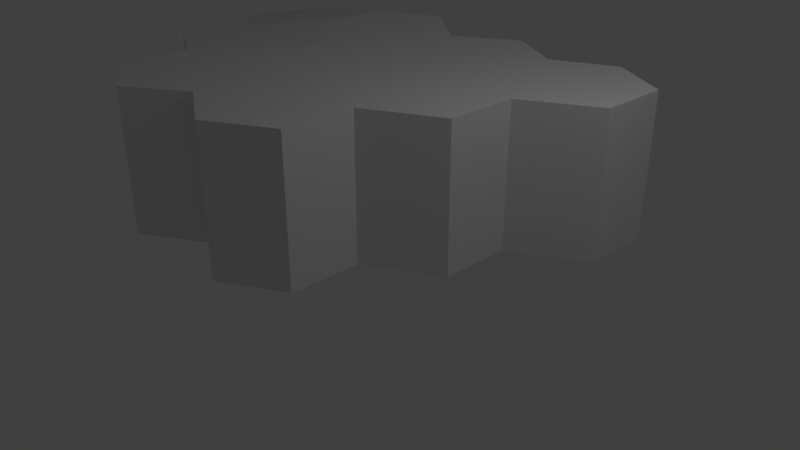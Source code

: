 # Source: hex9.blend  (saved by Blender 2.79.0; exported with 4.5.12 LTS)
import bpy
from mathutils import Matrix  # noqa: F401  (used for matrix-valued properties, if any)

bpy.ops.wm.read_factory_settings(use_empty=True)
scene = bpy.context.scene
scene.name = 'Scene'

# ---- collections
col_collection_1 = bpy.data.collections.new('Collection 1'); scene.collection.children.link(col_collection_1)

# ---- world
world_world = bpy.data.worlds.new('World'); scene.world = world_world
world_world.color = (0.05088, 0.05088, 0.05088)
world_world.use_sun_shadow = False
world_world.sun_shadow_jitter_overblur = 0.0
world_world.cycles.sampling_method = 'MANUAL'

# ---- cameras
cam_camera = bpy.data.cameras.new('Camera')
cam_camera.clip_end = 100.0
cam_camera.lens = 35.0
cam_camera.sensor_width = 32.0
cam_camera.sensor_height = 18.0
cam_camera.ortho_scale = 7.314
cam_camera.dof.focus_distance = 0.0
cam_camera.dof.aperture_fstop = 128.0

# ---- lights
light_lamp = bpy.data.lights.new('Lamp', 'POINT')
light_lamp.transmission_factor = 0.0
light_lamp.cutoff_distance = 30.0
light_lamp.energy = 100.0
light_lamp.shadow_buffer_clip_start = 1.001
light_lamp.shadow_soft_size = 0.1
light_lamp.shadow_maximum_resolution = 0.006
light_lamp.use_absolute_resolution = True

# ---- meshes
me_base3_004 = bpy.data.meshes.new('base3.004')
me_base3_004.from_pydata([(0.3905, 0.1221, -1.638), (0.3905, 2.122, -1.638), (1.257, 2.122, -1.138), (1.257, 0.1221, -1.138), (1.257, 2.122, -0.1385), (1.257, 0.1221, -0.1385), (0.2867, 2.136, 0.4516), (0.2867, 0.1361, 0.4516), (-0.5793, 2.136, -0.04837), (-0.5793, 0.1361, -0.04837), (-0.4489, 2.14, -1.176), (-0.4489, 0.1401, -1.176)], [], [(0, 1, 2, 3), (3, 2, 4, 5), (5, 4, 6, 7), (7, 6, 8, 9), (2, 1, 10, 8, 6, 4), (9, 8, 10, 11), (11, 10, 1, 0), (3, 5, 7, 9, 11, 0)])
me_base3_004.polygons.foreach_set('use_smooth', [True] * 8)
_k = set([(0, 1), (0, 3), (0, 11), (1, 2), (1, 10), (2, 3), (2, 4), (3, 5), (4, 5), (4, 6), (5, 7), (6, 7), (6, 8), (7, 9), (8, 9), (8, 10), (9, 11), (10, 11)])
me_base3_004.attributes.new('sharp_edge', 'BOOLEAN', 'EDGE').data.foreach_set('value', [ (min(e.vertices), max(e.vertices)) in _k for e in me_base3_004.edges])
me_base3_004.use_remesh_preserve_volume = False
me_base3_004.use_remesh_preserve_attributes = False
me_base3_004.use_mirror_vertex_groups = False
me_base3_004.update()
me_base3_004.normals_split_custom_set([tuple(v) for v in zip(*[iter([0.5, 0.0, -0.866, 0.5, 0.0, -0.866, 0.5, 0.0, -0.866, 0.5, 0.0, -0.866, 1.0, 0.0, 0.0, 1.0, 0.0, 0.0, 1.0, 0.0, 0.0, 1.0, 0.0, 0.0, 0.5198, -2.249e-08, 0.8543, 0.5198, -2.249e-08, 0.8543, 0.5198, -2.249e-08, 0.8543, 0.5198, -2.249e-08, 0.8543, -0.5, -1.236e-08, 0.866, -0.5, -1.236e-08, 0.866, -0.5, -1.236e-08, 0.866, -0.5, -1.236e-08, 0.866, 0.008993, 1.0, -0.003315, 0.008993, 1.0, -0.003315, 0.008993, 1.0, -0.003315, 0.008993, 1.0, -0.003315, 0.008993, 1.0, -0.003315, 0.008993, 1.0, -0.003315, -0.9934, -2.685e-09, -0.1149, -0.9934, -2.685e-09, -0.1149, -0.9934, -2.685e-09, -0.1149, -0.9934, -2.685e-09, -0.1149, -0.4828, -2.575e-08, -0.8757, -0.4828, -2.575e-08, -0.8757, -0.4828, -2.575e-08, -0.8757, -0.4828, -2.575e-08, -0.8757, -0.008993, -1.0, 0.003315, -0.008993, -1.0, 0.003315, -0.008993, -1.0, 0.003315, -0.008993, -1.0, 0.003315, -0.008993, -1.0, 0.003315, -0.008993, -1.0, 0.003315])] * 3)])
me_base3_003 = bpy.data.meshes.new('base3.003')
me_base3_003.from_pydata([(0.3905, 0.1221, -1.638), (0.3905, 2.122, -1.638), (1.304, 2.354, -1.224), (1.304, 0.3542, -1.224), (1.209, 2.35, -0.1541), (1.209, 0.3502, -0.1541), (0.1594, 2.231, 0.4094), (0.1594, 0.2313, 0.4094), (-0.5237, 2.168, -0.01101), (-0.5237, 0.1681, -0.01101), (-0.4608, 2.131, -1.067), (-0.4608, 0.1307, -1.067)], [], [(0, 1, 2, 3), (3, 2, 4, 5), (5, 4, 6, 7), (7, 6, 8, 9), (2, 1, 10, 8, 6, 4), (9, 8, 10, 11), (11, 10, 1, 0), (3, 5, 7, 9, 11, 0)])
me_base3_003.polygons.foreach_set('use_smooth', [True] * 8)
_k = set([(0, 1), (0, 3), (0, 11), (1, 2), (1, 10), (2, 3), (2, 4), (3, 5), (4, 5), (4, 6), (5, 7), (6, 7), (6, 8), (7, 9), (8, 9), (8, 10), (9, 11), (10, 11)])
me_base3_003.attributes.new('sharp_edge', 'BOOLEAN', 'EDGE').data.foreach_set('value', [ (min(e.vertices), max(e.vertices)) in _k for e in me_base3_003.edges])
me_base3_003.use_remesh_preserve_volume = False
me_base3_003.use_remesh_preserve_attributes = False
me_base3_003.use_mirror_vertex_groups = False
me_base3_003.update()
me_base3_003.normals_split_custom_set([tuple(v) for v in zip(*[iter([0.413, -3.291e-08, -0.9107, 0.413, -3.291e-08, -0.9107, 0.413, -3.291e-08, -0.9107, 0.413, -3.291e-08, -0.9107, 0.9961, 1.676e-08, 0.08829, 0.9961, 1.676e-08, 0.08829, 0.9961, 1.676e-08, 0.08829, 0.9961, 1.676e-08, 0.08829, 0.4732, 1.904e-08, 0.881, 0.4732, 1.904e-08, 0.881, 0.4732, 1.904e-08, 0.881, 0.4732, 1.904e-08, 0.881, -0.5241, 1.858e-08, 0.8516, -0.5241, 1.858e-08, 0.8516, -0.5241, 1.858e-08, 0.8516, -0.5241, 1.858e-08, 0.8516, -0.1196, 0.9915, -0.05162, -0.1196, 0.9915, -0.05162, -0.1196, 0.9915, -0.05162, -0.1196, 0.9915, -0.05162, -0.1196, 0.9915, -0.05162, -0.1196, 0.9915, -0.05162, -0.9982, 0.0, -0.05939, -0.9982, 0.0, -0.05939, -0.9982, 0.0, -0.05939, -0.9982, 0.0, -0.05939, -0.5572, 0.0, -0.8304, -0.5572, 0.0, -0.8304, -0.5572, 0.0, -0.8304, -0.5572, 0.0, -0.8304, 0.1196, -0.9915, 0.05162, 0.1196, -0.9915, 0.05162, 0.1196, -0.9915, 0.05162, 0.1196, -0.9915, 0.05162, 0.1196, -0.9915, 0.05162, 0.1196, -0.9915, 0.05162])] * 3)])
me_base2_001 = bpy.data.meshes.new('base2.001')
me_base2_001.from_pydata([(-1.14, 0.2496, -1.747), (-1.14, 2.25, -1.747), (-0.3015, 2.2, -1.208), (-0.3015, 0.1996, -1.208), (-0.4253, 2.246, -0.0859), (-0.4253, 0.2456, -0.0859), (-1.248, 2.22, 0.4883), (-1.248, 0.2202, 0.4883), (-2.313, 2.177, -0.06186), (-2.313, 0.1767, -0.06186), (-2.189, 2.131, -1.184), (-2.189, 0.1307, -1.184)], [], [(0, 1, 2, 3), (3, 2, 4, 5), (5, 4, 6, 7), (7, 6, 8, 9), (9, 8, 10, 11), (11, 10, 1, 0), (11, 0, 3, 5, 7, 9), (10, 8, 6, 4, 2, 1)])
me_base2_001.polygons.foreach_set('use_smooth', [True] * 8)
_k = set([(0, 1), (0, 3), (0, 11), (1, 2), (1, 10), (2, 3), (2, 4), (3, 5), (4, 5), (4, 6), (5, 7), (6, 7), (6, 8), (7, 9), (8, 9), (8, 10), (9, 11), (10, 11)])
me_base2_001.attributes.new('sharp_edge', 'BOOLEAN', 'EDGE').data.foreach_set('value', [ (min(e.vertices), max(e.vertices)) in _k for e in me_base2_001.edges])
me_base2_001.materials.append(None)
me_base2_001.use_remesh_preserve_volume = False
me_base2_001.use_remesh_preserve_attributes = False
me_base2_001.use_mirror_vertex_groups = False
me_base2_001.update()
me_base2_001.normals_split_custom_set([tuple(v) for v in zip(*[iter([0.5412, 0.0, -0.8409, 0.5412, 0.0, -0.8409, 0.5412, 0.0, -0.8409, 0.5412, 0.0, -0.8409, 0.994, 0.0, 0.1097, 0.994, 0.0, 0.1097, 0.994, 0.0, 0.1097, 0.994, 0.0, 0.1097, 0.5723, 1.117e-08, 0.8201, 0.5723, 1.117e-08, 0.8201, 0.5723, 1.117e-08, 0.8201, 0.5723, 1.117e-08, 0.8201, -0.4591, -2.846e-08, 0.8884, -0.4591, -2.846e-08, 0.8884, -0.4591, -2.846e-08, 0.8884, -0.4591, -2.846e-08, 0.8884, -0.994, 0.0, -0.1097, -0.994, 0.0, -0.1097, -0.994, 0.0, -0.1097, -0.994, 0.0, -0.1097, -0.4732, 0.0, -0.881, -0.4732, 0.0, -0.881, -0.4732, 0.0, -0.881, -0.4732, 0.0, -0.881, 0.0366, -0.9993, 0.00747, 0.0366, -0.9993, 0.00747, 0.0366, -0.9993, 0.00747, 0.0366, -0.9993, 0.00747, 0.0366, -0.9993, 0.00747, 0.0366, -0.9993, 0.00747, -0.0366, 0.9993, -0.00747, -0.0366, 0.9993, -0.00747, -0.0366, 0.9993, -0.00747, -0.0366, 0.9993, -0.00747, -0.0366, 0.9993, -0.00747, -0.0366, 0.9993, -0.00747])] * 3)])
me_base3_002 = bpy.data.meshes.new('base3.002')
me_base3_002.from_pydata([(0.3905, 0.1221, -1.638), (0.3905, 2.122, -1.638), (1.275, 2.081, -0.9684), (1.275, 0.08073, -0.9684), (1.18, 2.077, 0.1019), (1.18, 0.07669, 0.1019), (0.2825, 2.077, 0.5426), (0.2825, 0.07669, 0.5426), (-0.5557, 2.127, 0.003067), (-0.5557, 0.1267, 0.003067), (-0.4608, 2.131, -1.067), (-0.4608, 0.1307, -1.067)], [], [(0, 1, 2, 3), (3, 2, 4, 5), (5, 4, 6, 7), (7, 6, 8, 9), (2, 1, 10, 8, 6, 4), (9, 8, 10, 11), (11, 10, 1, 0), (3, 5, 7, 9, 11, 0)])
me_base3_002.polygons.foreach_set('use_smooth', [True] * 8)
_k = set([(0, 1), (0, 3), (0, 11), (1, 2), (1, 10), (2, 3), (2, 4), (3, 5), (4, 5), (4, 6), (5, 7), (6, 7), (6, 8), (7, 9), (8, 9), (8, 10), (9, 11), (10, 11)])
me_base3_002.attributes.new('sharp_edge', 'BOOLEAN', 'EDGE').data.foreach_set('value', [ (min(e.vertices), max(e.vertices)) in _k for e in me_base3_002.edges])
me_base3_002.use_remesh_preserve_volume = False
me_base3_002.use_remesh_preserve_attributes = False
me_base3_002.use_mirror_vertex_groups = False
me_base3_002.update()
me_base3_002.normals_split_custom_set([tuple(v) for v in zip(*[iter([0.6038, -1.477e-08, -0.7971, 0.6038, -1.477e-08, -0.7971, 0.6038, -1.477e-08, -0.7971, 0.6038, -1.477e-08, -0.7971, 0.9961, 1.637e-08, 0.08829, 0.9961, 1.637e-08, 0.08829, 0.9961, 1.637e-08, 0.08829, 0.9961, 1.637e-08, 0.08829, 0.4407, 0.0, 0.8977, 0.4407, 0.0, 0.8977, 0.4407, 0.0, 0.8977, 0.4407, 0.0, 0.8977, -0.5412, -8.826e-09, 0.8409, -0.5412, -8.826e-09, 0.8409, -0.5412, -8.826e-09, 0.8409, -0.5412, -8.826e-09, 0.8409, 0.0278, 0.9995, 0.01693, 0.0278, 0.9995, 0.01693, 0.0278, 0.9995, 0.01693, 0.0278, 0.9995, 0.01693, 0.0278, 0.9995, 0.01693, 0.0278, 0.9995, 0.01693, -0.9961, -2.172e-09, -0.08829, -0.9961, -2.172e-09, -0.08829, -0.9961, -2.172e-09, -0.08829, -0.9961, -2.172e-09, -0.08829, -0.5572, -2.362e-08, -0.8304, -0.5572, -2.362e-08, -0.8304, -0.5572, -2.362e-08, -0.8304, -0.5572, -2.362e-08, -0.8304, -0.0278, -0.9995, -0.01693, -0.0278, -0.9995, -0.01693, -0.0278, -0.9995, -0.01693, -0.0278, -0.9995, -0.01693, -0.0278, -0.9995, -0.01693, -0.0278, -0.9995, -0.01693])] * 3)])
me_base3_001 = bpy.data.meshes.new('base3.001')
me_base3_001.from_pydata([(0.3905, 0.1221, -1.638), (0.3905, 2.122, -1.638), (1.257, 2.122, -1.138), (1.257, 0.1221, -1.138), (1.126, 2.118, -0.01115), (1.126, 0.118, -0.01115), (0.2748, 2.127, 0.5601), (0.2748, 0.1267, 0.5601), (-0.5557, 2.127, 0.003067), (-0.5557, 0.1267, 0.003067), (-0.4608, 2.131, -1.067), (-0.4608, 0.1307, -1.067)], [], [(0, 1, 2, 3), (3, 2, 4, 5), (5, 4, 6, 7), (7, 6, 8, 9), (2, 1, 10, 8, 6, 4), (9, 8, 10, 11), (11, 10, 1, 0), (3, 5, 7, 9, 11, 0)])
me_base3_001.polygons.foreach_set('use_smooth', [True] * 8)
_k = set([(0, 1), (0, 3), (0, 11), (1, 2), (1, 10), (2, 3), (2, 4), (3, 5), (4, 5), (4, 6), (5, 7), (6, 7), (6, 8), (7, 9), (8, 9), (8, 10), (9, 11), (10, 11)])
me_base3_001.attributes.new('sharp_edge', 'BOOLEAN', 'EDGE').data.foreach_set('value', [ (min(e.vertices), max(e.vertices)) in _k for e in me_base3_001.edges])
me_base3_001.use_remesh_preserve_volume = False
me_base3_001.use_remesh_preserve_attributes = False
me_base3_001.use_mirror_vertex_groups = False
me_base3_001.update()
me_base3_001.normals_split_custom_set([tuple(v) for v in zip(*[iter([0.5, -3.019e-08, -0.866, 0.5, -3.019e-08, -0.866, 0.5, -3.019e-08, -0.866, 0.5, -3.019e-08, -0.866, 0.9934, 1.571e-08, 0.1149, 0.9934, 1.571e-08, 0.1149, 0.9934, 1.571e-08, 0.1149, 0.9934, 1.571e-08, 0.1149, 0.5572, -1.453e-08, 0.8304, 0.5572, -1.453e-08, 0.8304, 0.5572, -1.453e-08, 0.8304, 0.5572, -1.453e-08, 0.8304, -0.557, -8.798e-09, 0.8305, -0.557, -8.798e-09, 0.8305, -0.557, -8.798e-09, 0.8305, -0.557, -8.798e-09, 0.8305, 0.00507, 1.0, 0.0001877, 0.00507, 1.0, 0.0001877, 0.00507, 1.0, 0.0001877, 0.00507, 1.0, 0.0001877, 0.00507, 1.0, 0.0001877, 0.00507, 1.0, 0.0001877, -0.9961, -2.172e-09, -0.08829, -0.9961, -2.172e-09, -0.08829, -0.9961, -2.172e-09, -0.08829, -0.9961, -2.172e-09, -0.08829, -0.5572, -2.362e-08, -0.8304, -0.5572, -2.362e-08, -0.8304, -0.5572, -2.362e-08, -0.8304, -0.5572, -2.362e-08, -0.8304, -0.00507, -1.0, -0.0001877, -0.00507, -1.0, -0.0001877, -0.00507, -1.0, -0.0001877, -0.00507, -1.0, -0.0001877, -0.00507, -1.0, -0.0001877, -0.00507, -1.0, -0.0001877])] * 3)])
me_base1_001 = bpy.data.meshes.new('base1.001')
me_base1_001.from_pydata([(-0.5669, 0.1935, -0.08519), (-0.5669, 2.194, -0.08519), (0.3562, 2.185, 0.4657), (0.3562, 0.1849, 0.4657), (0.3562, 2.185, 1.466), (0.3562, 0.1849, 1.466), (-0.5237, 2.168, 1.989), (-0.5237, 0.1681, 1.989), (-1.39, 2.168, 1.489), (-1.39, 0.1681, 1.489), (-1.39, 2.168, 0.489), (-1.39, 0.1681, 0.489)], [], [(0, 1, 2, 3), (3, 2, 4, 5), (5, 4, 6, 7), (7, 6, 8, 9), (10, 8, 6, 4, 2, 1), (9, 8, 10, 11), (11, 10, 1, 0), (0, 3, 5, 7, 9, 11)])
me_base1_001.polygons.foreach_set('use_smooth', [True] * 8)
_k = set([(0, 1), (0, 3), (0, 11), (1, 2), (1, 10), (2, 3), (2, 4), (3, 5), (4, 5), (4, 6), (5, 7), (6, 7), (6, 8), (7, 9), (8, 9), (8, 10), (9, 11), (10, 11)])
me_base1_001.attributes.new('sharp_edge', 'BOOLEAN', 'EDGE').data.foreach_set('value', [ (min(e.vertices), max(e.vertices)) in _k for e in me_base1_001.edges])
me_base1_001.use_remesh_preserve_volume = False
me_base1_001.use_remesh_preserve_attributes = False
me_base1_001.use_mirror_vertex_groups = False
me_base1_001.update()
me_base1_001.normals_split_custom_set([tuple(v) for v in zip(*[iter([0.5124, 0.0, -0.8587, 0.5124, 0.0, -0.8587, 0.5124, 0.0, -0.8587, 0.5124, 0.0, -0.8587, 1.0, 6.735e-09, 0.0, 1.0, 6.735e-09, 0.0, 1.0, 6.735e-09, 0.0, 1.0, 6.735e-09, 0.0, 0.5112, 1.528e-07, 0.8595, 0.5112, 1.528e-07, 0.8595, 0.5112, 1.528e-07, 0.8595, 0.5112, 1.528e-07, 0.8595, -0.5, 0.0, 0.866, -0.5, 0.0, 0.866, -0.5, 0.0, 0.866, -0.5, 0.0, 0.866, -0.009528, 0.9999, 0.008409, -0.009528, 0.9999, 0.008409, -0.009528, 0.9999, 0.008409, -0.009528, 0.9999, 0.008409, -0.009528, 0.9999, 0.008409, -0.009528, 0.9999, 0.008409, -1.0, -2.071e-08, 1.192e-07, -1.0, -2.071e-08, 1.192e-07, -1.0, -2.071e-08, 1.192e-07, -1.0, -2.071e-08, 1.192e-07, -0.5723, 0.0, -0.8201, -0.5723, 0.0, -0.8201, -0.5723, 0.0, -0.8201, -0.5723, 0.0, -0.8201, 0.009527, -0.9999, -0.008409, 0.009527, -0.9999, -0.008409, 0.009527, -0.9999, -0.008409, 0.009527, -0.9999, -0.008409, 0.009527, -0.9999, -0.008409, 0.009527, -0.9999, -0.008409])] * 3)])
me_base1 = bpy.data.meshes.new('base1')
me_base1.from_pydata([(-0.5237, 0.1681, -0.01101), (-0.5237, 2.168, -0.01101), (0.3424, 2.168, 0.489), (0.3424, 0.1681, 0.489), (0.3424, 2.168, 1.489), (0.3424, 0.1681, 1.489), (-0.5237, 2.168, 1.989), (-0.5237, 0.1681, 1.989), (-1.39, 2.168, 1.489), (-1.39, 0.1681, 1.489), (-1.39, 2.168, 0.489), (-1.39, 0.1681, 0.489)], [], [(0, 1, 2, 3), (3, 2, 4, 5), (5, 4, 6, 7), (7, 6, 8, 9), (10, 8, 6, 4, 2, 1), (9, 8, 10, 11), (11, 10, 1, 0), (0, 3, 5, 7, 9, 11)])
me_base1.polygons.foreach_set('use_smooth', [True] * 8)
_k = set([(0, 1), (0, 3), (0, 11), (1, 2), (1, 10), (2, 3), (2, 4), (3, 5), (4, 5), (4, 6), (5, 7), (6, 7), (6, 8), (7, 9), (8, 9), (8, 10), (9, 11), (10, 11)])
me_base1.attributes.new('sharp_edge', 'BOOLEAN', 'EDGE').data.foreach_set('value', [ (min(e.vertices), max(e.vertices)) in _k for e in me_base1.edges])
me_base1.use_remesh_preserve_volume = False
me_base1.use_remesh_preserve_attributes = False
me_base1.use_mirror_vertex_groups = False
me_base1.update()
me_base1.normals_split_custom_set([tuple(v) for v in zip(*[iter([0.5, 0.0, -0.866, 0.5, 0.0, -0.866, 0.5, 0.0, -0.866, 0.5, 0.0, -0.866, 1.0, 0.0, 0.0, 1.0, 0.0, 0.0, 1.0, 0.0, 0.0, 1.0, 0.0, 0.0, 0.5, 0.0, 0.866, 0.5, 0.0, 0.866, 0.5, 0.0, 0.866, 0.5, 0.0, 0.866, -0.5, 1.775e-07, 0.866, -0.5, 1.775e-07, 0.866, -0.5, 1.775e-07, 0.866, -0.5, 1.775e-07, 0.866, 0.0, 1.0, 0.0, 0.0, 1.0, 0.0, 0.0, 1.0, 0.0, 0.0, 1.0, 0.0, 0.0, 1.0, 0.0, 0.0, 1.0, 0.0, -1.0, 0.0, 0.0, -1.0, 0.0, 0.0, -1.0, 0.0, 0.0, -1.0, 0.0, 0.0, -0.5, 0.0, -0.866, -0.5, 0.0, -0.866, -0.5, 0.0, -0.866, -0.5, 0.0, -0.866, 0.0, -1.0, 0.0, 0.0, -1.0, 0.0, 0.0, -1.0, 0.0, 0.0, -1.0, 0.0, 0.0, -1.0, 0.0, 0.0, -1.0, 0.0])] * 3)])
me_base3 = bpy.data.meshes.new('base3')
me_base3.from_pydata([(0.3905, 0.1221, -1.638), (0.3905, 2.122, -1.638), (1.257, 2.122, -1.138), (1.257, 0.1221, -1.138), (1.257, 2.122, -0.1385), (1.257, 0.1221, -0.1385), (0.3424, 2.168, 0.489), (0.3424, 0.1681, 0.489), (-0.5237, 2.168, -0.01101), (-0.5237, 0.1681, -0.01101), (-0.4608, 2.131, -1.067), (-0.4608, 0.1307, -1.067)], [], [(0, 1, 2, 3), (3, 2, 4, 5), (5, 4, 6, 7), (7, 6, 8, 9), (2, 1, 10, 8, 6, 4), (9, 8, 10, 11), (11, 10, 1, 0), (3, 5, 7, 9, 11, 0)])
me_base3.polygons.foreach_set('use_smooth', [True] * 8)
_k = set([(0, 1), (0, 3), (0, 11), (1, 2), (1, 10), (2, 3), (2, 4), (3, 5), (4, 5), (4, 6), (5, 7), (6, 7), (6, 8), (7, 9), (8, 9), (8, 10), (9, 11), (10, 11)])
me_base3.attributes.new('sharp_edge', 'BOOLEAN', 'EDGE').data.foreach_set('value', [ (min(e.vertices), max(e.vertices)) in _k for e in me_base3.edges])
me_base3.use_remesh_preserve_volume = False
me_base3.use_remesh_preserve_attributes = False
me_base3.use_mirror_vertex_groups = False
me_base3.update()
me_base3.normals_split_custom_set([tuple(v) for v in zip(*[iter([0.5, 0.0, -0.866, 0.5, 0.0, -0.866, 0.5, 0.0, -0.866, 0.5, 0.0, -0.866, 1.0, 0.0, 0.0, 1.0, 0.0, 0.0, 1.0, 0.0, 0.0, 1.0, 0.0, 0.0, 0.5659, 0.0, 0.8245, 0.5659, 0.0, 0.8245, 0.5659, 0.0, 0.8245, 0.5659, 0.0, 0.8245, -0.5, 0.0, 0.866, -0.5, 0.0, 0.866, -0.5, 0.0, 0.866, -0.5, 0.0, 0.866, 0.01446, 0.9997, -0.02013, 0.01446, 0.9997, -0.02013, 0.01446, 0.9997, -0.02013, 0.01446, 0.9997, -0.02013, 0.01446, 0.9997, -0.02013, 0.01446, 0.9997, -0.02013, -0.9982, 0.0, -0.05939, -0.9982, 0.0, -0.05939, -0.9982, 0.0, -0.05939, -0.9982, 0.0, -0.05939, -0.5572, 0.0, -0.8304, -0.5572, 0.0, -0.8304, -0.5572, 0.0, -0.8304, -0.5572, 0.0, -0.8304, -0.01446, -0.9997, 0.02013, -0.01446, -0.9997, 0.02013, -0.01446, -0.9997, 0.02013, -0.01446, -0.9997, 0.02013, -0.01446, -0.9997, 0.02013, -0.01446, -0.9997, 0.02013])] * 3)])
me_base2 = bpy.data.meshes.new('base2')
me_base2.from_pydata([(-1.291, 0.1307, -1.624), (-1.291, 2.131, -1.624), (-0.4608, 2.131, -1.067), (-0.4608, 0.1307, -1.067), (-0.5237, 2.168, -0.01101), (-0.5237, 0.1681, -0.01101), (-1.39, 2.168, 0.489), (-1.39, 0.1681, 0.489), (-2.313, 2.177, -0.06186), (-2.313, 0.1767, -0.06186), (-2.189, 2.131, -1.184), (-2.189, 0.1307, -1.184)], [], [(0, 1, 2, 3), (3, 2, 4, 5), (5, 4, 6, 7), (7, 6, 8, 9), (9, 8, 10, 11), (11, 10, 1, 0), (11, 0, 3, 5, 7, 9), (10, 8, 6, 4, 2, 1)])
me_base2.polygons.foreach_set('use_smooth', [True] * 8)
_k = set([(0, 1), (0, 3), (0, 11), (1, 2), (1, 10), (2, 3), (2, 4), (3, 5), (4, 5), (4, 6), (5, 7), (6, 7), (6, 8), (7, 9), (8, 9), (8, 10), (9, 11), (10, 11)])
me_base2.attributes.new('sharp_edge', 'BOOLEAN', 'EDGE').data.foreach_set('value', [ (min(e.vertices), max(e.vertices)) in _k for e in me_base2.edges])
me_base2.materials.append(None)
me_base2.use_remesh_preserve_volume = False
me_base2.use_remesh_preserve_attributes = False
me_base2.use_mirror_vertex_groups = False
me_base2.update()
me_base2.normals_split_custom_set([tuple(v) for v in zip(*[iter([0.557, 0.0, -0.8305, 0.557, 0.0, -0.8305, 0.557, 0.0, -0.8305, 0.557, 0.0, -0.8305, 0.9982, 0.0, 0.05939, 0.9982, 0.0, 0.05939, 0.9982, 0.0, 0.05939, 0.9982, 0.0, 0.05939, 0.5, 0.0, 0.866, 0.5, 0.0, 0.866, 0.5, 0.0, 0.866, 0.5, 0.0, 0.866, -0.5124, -4.008e-09, 0.8587, -0.5124, -4.008e-09, 0.8587, -0.5124, -4.008e-09, 0.8587, -0.5124, -4.008e-09, 0.8587, -0.994, 0.0, -0.1097, -0.994, 0.0, -0.1097, -0.994, 0.0, -0.1097, -0.994, 0.0, -0.1097, -0.4407, 0.0, -0.8977, -0.4407, 0.0, -0.8977, -0.4407, 0.0, -0.8977, -0.4407, 0.0, -0.8977, -0.003653, -0.9997, 0.02448, -0.003653, -0.9997, 0.02448, -0.003653, -0.9997, 0.02448, -0.003653, -0.9997, 0.02448, -0.003653, -0.9997, 0.02448, -0.003653, -0.9997, 0.02448, 0.003653, 0.9997, -0.02448, 0.003653, 0.9997, -0.02448, 0.003653, 0.9997, -0.02448, 0.003653, 0.9997, -0.02448, 0.003653, 0.9997, -0.02448, 0.003653, 0.9997, -0.02448])] * 3)])

# ---- objects
ob_cell_008 = bpy.data.objects.new('cell.008', me_base3_004)
ob_cell_007 = bpy.data.objects.new('cell.007', me_base3_003)
ob_cell_006 = bpy.data.objects.new('cell.006', me_base2_001)
ob_cell_000 = bpy.data.objects.new('cell.000', me_base3_002)
ob_cell_5 = bpy.data.objects.new('cell.5', me_base3_001)
ob_cell_2 = bpy.data.objects.new('cell.2', me_base1_001)
ob_cell_1 = bpy.data.objects.new('cell.1', me_base1)
ob_cell_4 = bpy.data.objects.new('cell.4', me_base3)
ob_cell_3 = bpy.data.objects.new('cell.3', me_base2)
ob_lamp = bpy.data.objects.new('Lamp', light_lamp)
ob_camera = bpy.data.objects.new('Camera', cam_camera)

# ---- transforms, parenting, visibility, modifiers, constraints
ob_cell_008.location = (0.9698, 1.59, -0.01399)
ob_cell_008.rotation_euler = (1.571, -0.0, 0.0)
ob_cell_008.lineart.crease_threshold = 0.0
ob_cell_007.location = (-4.236, 1.569, -0.1695)
ob_cell_007.rotation_euler = (1.571, -0.0, 0.0)
ob_cell_007.lineart.crease_threshold = 0.0
ob_cell_006.location = (-1.887, -0.02404, -0.06895)
ob_cell_006.rotation_euler = (1.571, -0.0, 0.0)
ob_cell_006.lineart.crease_threshold = 0.0
ob_cell_000.location = (-2.471, 1.726, 0.05399)
ob_cell_000.rotation_euler = (1.571, -0.0, 0.0)
ob_cell_000.lineart.crease_threshold = 0.0
ob_cell_5.location = (-0.7356, 1.627, 0.004035)
ob_cell_5.rotation_euler = (1.571, -0.0, 0.0)
ob_cell_5.lineart.crease_threshold = 0.0
ob_cell_2.location = (-1.746, -0.02333, -0.01683)
ob_cell_2.rotation_euler = (1.571, -0.0, 0.0)
ob_cell_2.lineart.crease_threshold = 0.0
ob_cell_1.location = (0.0, 0.0, 0.0)
ob_cell_1.rotation_euler = (1.571, -0.0, 0.0)
ob_cell_1.lineart.crease_threshold = 0.0
ob_cell_4.location = (0.0, 0.0, 0.0)
ob_cell_4.rotation_euler = (1.571, -0.0, 0.0)
ob_cell_4.lineart.crease_threshold = 0.0
ob_cell_3.location = (0.0, 0.0, 0.0)
ob_cell_3.rotation_euler = (1.571, -0.0, 0.0)
ob_cell_3.lineart.crease_threshold = 0.0
ob_lamp.location = (4.076, 1.005, 5.904)
ob_lamp.rotation_euler = (0.6503, 0.05522, 1.866)
ob_lamp.lock_rotations_4d = False
ob_lamp.empty_display_type = 'ARROWS'
ob_lamp.color = (0.0, 0.0, 0.0, 0.0)
ob_lamp.lineart.crease_threshold = 0.0
ob_camera.location = (7.481, -6.508, 5.344)
ob_camera.rotation_euler = (1.109, 0.0, 0.8149)
ob_camera.lock_rotations_4d = False
ob_camera.empty_display_type = 'ARROWS'
ob_camera.color = (0.0, 0.0, 0.0, 0.0)
ob_camera.display_type = 'WIRE'
ob_camera.lineart.crease_threshold = 0.0

# ---- collection membership
col_collection_1.objects.link(ob_cell_008)
col_collection_1.objects.link(ob_cell_007)
col_collection_1.objects.link(ob_cell_006)
col_collection_1.objects.link(ob_cell_000)
col_collection_1.objects.link(ob_cell_5)
col_collection_1.objects.link(ob_cell_2)
col_collection_1.objects.link(ob_cell_1)
col_collection_1.objects.link(ob_cell_4)
col_collection_1.objects.link(ob_cell_3)
col_collection_1.objects.link(ob_lamp)
col_collection_1.objects.link(ob_camera)

# ---- scene / render settings (as saved in the file)
scene.camera = ob_camera
scene.frame_start = 1; scene.frame_end = 250; scene.frame_set(1)
scene.render.engine = 'BLENDER_EEVEE_NEXT'
scene.render.resolution_percentage = 50
scene.render.dither_intensity = 0.0
scene.cycles.use_denoising = False
scene.cycles.samples = 128
scene.cycles.sampling_pattern = 'TABULATED_SOBOL'
scene.cycles.use_adaptive_sampling = False
scene.cycles.use_light_tree = False
scene.cycles.blur_glossy = 0.0
scene.cycles.sample_clamp_indirect = 0.0
scene.view_settings.view_transform = 'Standard'
bpy.context.view_layer.update()
